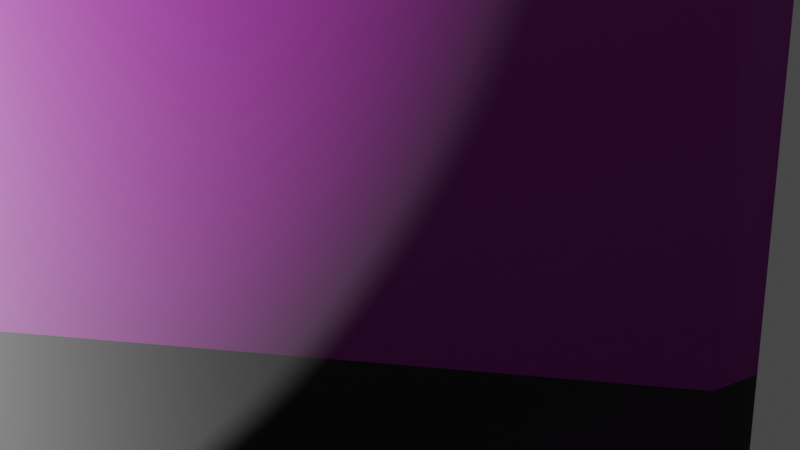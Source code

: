 # Source: 47_.blend  (saved by Blender 3.0.42; exported with 4.5.12 LTS)
import bpy
from mathutils import Matrix  # noqa: F401  (used for matrix-valued properties, if any)

bpy.ops.wm.read_factory_settings(use_empty=True)
scene = bpy.context.scene
scene.name = 'Scene'

# ---- collections
col_collection = bpy.data.collections.new('Collection'); scene.collection.children.link(col_collection)

# ---- images (referenced by path relative to the original .blend; pixels are not part of the script)
import os
ASSET_DIR = os.environ.get("B2B_ASSET_DIR", "")  # directory of the original .blend (textures are referenced by path, not embedded)
HERE = os.path.dirname(os.path.abspath(__file__))  # packed textures are extracted next to this script under _unpacked/

def load_image(name, relpath, width, height, colorspace="sRGB"):
    """Load a texture the original file referenced (path relative to the .blend, or extracted next to this script)."""
    p = next((c for c in (os.path.join(HERE, relpath), os.path.join(ASSET_DIR, relpath)) if relpath and os.path.exists(c)), "")
    if p:
        img = bpy.data.images.load(p, check_existing=True)
        img.name = name
    else:  # same state as the original file: an image datablock whose file is absent (Cycles renders it pink)
        img = bpy.data.images.new(name, width, height)
        img.source = "FILE"
        img.filepath = "//" + (relpath or name)
    img.colorspace_settings.name = colorspace
    return img
img_normal_png = load_image('筛子贴图_Normal.png', '筛子贴图_Normal.png', 1024, 1024, 'sRGB')
img_png = load_image('筛子贴图.png', '筛子贴图.png', 1024, 1024, 'sRGB')

# ---- materials (node trees are filled in below, after node groups)
mat_material = bpy.data.materials.new('Material')
mat_material.alpha_threshold = 0.0
mat_material.line_color = (0.0, 0.0, 0.0, 1.0)

# ---- material node trees
mat_material.use_nodes = True; mat_material.node_tree.nodes.clear()
_N = mat_material.node_tree.nodes; _L = mat_material.node_tree.links
n0 = _N.new('ShaderNodeOutputMaterial'); n0.name = 'Material Output'; n0.location = (389, 300)
n1 = _N.new('ShaderNodeBsdfPrincipled'); n1.name = 'Principled BSDF'; n1.location = (99, 300)
n1.distribution = 'GGX'
n1.subsurface_method = 'RANDOM_WALK_SKIN'
n1.inputs[2].default_value = 0.5417
n1.inputs[3].default_value = 1.45
n1.inputs[13].default_value = 0.8307
n1.inputs[24].default_value = 0.06929
n1.inputs[27].default_value = (0.0, 0.0, 0.0, 1.0)
n1.inputs[28].default_value = 1.0
n2 = _N.new('ShaderNodeNormal'); n2.name = '法向'; n2.location = (-210, -172)
n3 = _N.new('ShaderNodeTexImage'); n3.name = '图像纹理.001'; n3.location = (-541, -140)
n3.image = img_normal_png
n4 = _N.new('ShaderNodeTexImage'); n4.name = '图像纹理'; n4.location = (-221, 243)
n4.image = img_png
_L.new(n1.outputs[0], n0.inputs[0])
_L.new(n3.outputs[0], n2.inputs[0])
_L.new(n2.outputs[0], n1.inputs[5])
_L.new(n4.outputs[0], n1.inputs[0])
n0.is_active_output = True

# ---- world
world_world = bpy.data.worlds.new('World'); scene.world = world_world
world_world.use_nodes = True; world_world.node_tree.nodes.clear()
_N = world_world.node_tree.nodes; _L = world_world.node_tree.links
n0 = _N.new('ShaderNodeOutputWorld'); n0.name = 'World Output'; n0.location = (300, 300)
n1 = _N.new('ShaderNodeBackground'); n1.name = 'Background'; n1.location = (10, 300)
n1.inputs[0].default_value = (0.05088, 0.05088, 0.05088, 1.0)
_L.new(n1.outputs[0], n0.inputs[0])
n0.is_active_output = True
world_world.color = (0.05088, 0.05088, 0.05088)
world_world.use_sun_shadow = False
world_world.sun_shadow_jitter_overblur = 0.0

# ---- cameras
cam_camera = bpy.data.cameras.new('Camera')
cam_camera.clip_end = 100.0
cam_camera.ortho_scale = 7.314

# ---- lights
light_light = bpy.data.lights.new('Light', 'POINT')
light_light.transmission_factor = 0.0
light_light.energy = 1000.0
light_light.shadow_soft_size = 0.1
light_light.shadow_maximum_resolution = 0.006
light_light.use_absolute_resolution = True
light_light_001 = bpy.data.lights.new('Light.001', 'POINT')
light_light_001.transmission_factor = 0.0
light_light_001.energy = 1000.0
light_light_001.shadow_soft_size = 0.1
light_light_001.shadow_maximum_resolution = 0.006
light_light_001.use_absolute_resolution = True

# ---- meshes
me_cube = bpy.data.meshes.new('Cube')
me_cube.from_pydata([(1.0, 1.0, 1.0), (1.0, 1.0, -1.0), (1.0, -1.0, 1.0), (1.0, -1.0, -1.0), (-1.0, 1.0, 1.0), (-1.0, 1.0, -1.0), (-1.0, -1.0, 1.0), (-1.0, -1.0, -1.0)], [], [(0, 4, 6, 2), (3, 2, 6, 7), (7, 6, 4, 5), (5, 1, 3, 7), (1, 0, 2, 3), (5, 4, 0, 1)])
me_cube.polygons.foreach_set('use_smooth', [True] * 6)
_uv = me_cube.uv_layers.new(name='UVMap')
_uv.uv.foreach_set('vector', [0.5, 0.5, 0.748, 0.5, 0.748, 0.748, 0.5, 0.748, 0.252, 0.748, 0.5, 0.748, 0.5, 0.9961, 0.252, 0.9961, 0.252, 0.003906, 0.5, 0.003906, 0.5, 0.252, 0.252, 0.252, 0.003906, 0.5, 0.252, 0.5, 0.252, 0.748, 0.003906, 0.748, 0.252, 0.5, 0.5, 0.5, 0.5, 0.748, 0.252, 0.748, 0.252, 0.252, 0.5, 0.252, 0.5, 0.5, 0.252, 0.5])
me_cube.materials.append(mat_material)
me_cube.use_remesh_preserve_volume = False
me_cube.use_remesh_preserve_attributes = False
me_cube.use_mirror_vertex_groups = False
me_cube.update()

# ---- objects
ob_cube = bpy.data.objects.new('Cube', me_cube)
ob_light = bpy.data.objects.new('Light', light_light)
ob_camera = bpy.data.objects.new('Camera', cam_camera)
ob_light_001 = bpy.data.objects.new('Light.001', light_light_001)

# ---- transforms, parenting, visibility, modifiers, constraints
ob_cube.location = (0.0, 0.0, 0.0)
ob_cube.lock_rotations_4d = False
ob_cube.empty_display_type = 'ARROWS'
ob_cube.lineart.crease_threshold = 0.0
_m = ob_cube.modifiers.new('倒角', 'BEVEL')
ob_light.location = (4.076, 1.005, 3.335)
ob_light.rotation_euler = (0.6503, 0.05522, 1.866)
ob_light.lock_rotations_4d = False
ob_light.empty_display_type = 'ARROWS'
ob_light.color = (0.0, 0.0, 0.0, 0.0)
ob_light.lineart.crease_threshold = 0.0
ob_camera.location = (-0.7134, 3.236, 1.081)
ob_camera.rotation_euler = (1.255, 0.01041, 3.355)
ob_camera.lock_rotations_4d = False
ob_camera.empty_display_type = 'ARROWS'
ob_camera.color = (0.0, 0.0, 0.0, 0.0)
ob_camera.display_type = 'WIRE'
ob_camera.lineart.crease_threshold = 0.0
ob_light_001.location = (-3.879, -9.126, 3.335)
ob_light_001.rotation_euler = (0.6503, 0.05522, 1.866)
ob_light_001.lock_rotations_4d = False
ob_light_001.empty_display_type = 'ARROWS'
ob_light_001.color = (0.0, 0.0, 0.0, 0.0)
ob_light_001.lineart.crease_threshold = 0.0

# ---- collection membership
col_collection.objects.link(ob_cube)
col_collection.objects.link(ob_light)
col_collection.objects.link(ob_camera)
col_collection.objects.link(ob_light_001)

# ---- scene / render settings (as saved in the file)
scene.camera = ob_camera
scene.frame_start = 1; scene.frame_end = 250; scene.frame_set(1)
scene.render.engine = 'CYCLES'
scene.cycles.sampling_pattern = 'TABULATED_SOBOL'
scene.cycles.use_light_tree = False
scene.view_settings.view_transform = 'Filmic'
bpy.context.view_layer.update()
